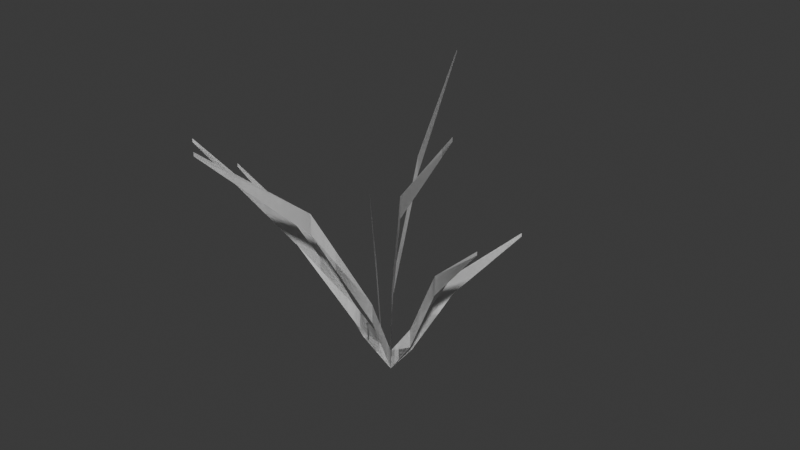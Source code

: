 # Source: NowhereGrass1.blend  (saved by Blender 4.1.24; exported with 4.5.12 LTS)
import bpy
from mathutils import Matrix  # noqa: F401  (used for matrix-valued properties, if any)

bpy.ops.wm.read_factory_settings(use_empty=True)
scene = bpy.context.scene
scene.name = 'Scene'

# ---- collections
col_collection = bpy.data.collections.new('Collection'); scene.collection.children.link(col_collection)

# ---- world
world_world = bpy.data.worlds.new('World'); scene.world = world_world
world_world.use_nodes = True; world_world.node_tree.nodes.clear()
_N = world_world.node_tree.nodes; _L = world_world.node_tree.links
n0 = _N.new('ShaderNodeOutputWorld'); n0.name = 'World Output'; n0.location = (300, 300)
n1 = _N.new('ShaderNodeBackground'); n1.name = 'Background'; n1.location = (10, 300)
n1.inputs[0].default_value = (0.05088, 0.05088, 0.05088, 1.0)
_L.new(n1.outputs[0], n0.inputs[0])
n0.is_active_output = True
world_world.color = (0.05088, 0.05088, 0.05088)
world_world.use_sun_shadow = False
world_world.sun_shadow_jitter_overblur = 0.0

# ---- meshes
me_cube_004 = bpy.data.meshes.new('Cube.004')
me_cube_004.from_pydata([(0.1226, -0.1258, 0.3623), (0.0418, -0.04674, 0.1641), (0.02015, 0.02425, 0.05921), (-0.0192, -0.3102, 0.4407), (0.001448, -0.1538, 0.3113), (-0.02963, 0.04033, 0.1215), (-1.559e-07, -9.409e-07, 0.0308), (-0.2025, -0.1628, 0.3607), (-0.06956, -0.1081, 0.2526), (-0.09682, -0.05055, 0.2075), (0.2047, -0.08246, 0.2994), (0.1492, 0.09789, 0.2279), (0.0702, 0.05357, 0.1292), (0.001448, -0.1538, 0.2817), (-0.09359, 0.2674, 0.3924), (-0.02963, 0.04033, 0.09191), (-0.2025, -0.1628, 0.3555), (-0.06956, -0.1081, 0.2229), (-0.2024, -0.08798, 0.2942), (-0.09682, -0.05055, 0.1779), (-0.02965, -0.02532, 0.05471), (0.2047, -0.08246, 0.2942), (0.273, -0.2269, 0.51), (0.1492, 0.09789, 0.2331), (0.0702, 0.05357, 0.1588), (0.01278, -0.05339, 0.1379), (-0.02671, 0.01063, 0.04986), (-0.06627, 0.04574, 0.1407), (-0.127, 0.1017, 0.2084), (-0.09359, 0.2674, 0.3975), (-0.05561, 0.1287, 0.2797), (-0.02159, -0.0405, 0.1076), (-0.2024, -0.08798, 0.2994), (-0.02965, -0.02532, 0.08433), (0.104, -0.03349, 0.2075), (0.03885, -0.003352, 0.08433), (0.273, -0.2269, 0.5048), (0.1226, -0.1258, 0.3327), (0.0418, -0.04674, 0.1345), (0.02015, 0.02425, 0.02959), (-0.0192, -0.3102, 0.4355), (0.01278, -0.05339, 0.1082), (-0.02671, 0.01063, 0.02024), (-0.06627, 0.04574, 0.1111), (-0.127, 0.1017, 0.2032), (-0.05561, 0.1287, 0.25), (0.0, 0.0, 0.0), (-0.02159, -0.0405, 0.07793), (0.104, -0.03349, 0.1779), (0.03885, -0.003352, 0.05471), (0.1226, -0.1258, 0.3623), (0.0418, -0.04674, 0.1641), (0.02015, 0.02425, 0.05921), (-0.0192, -0.3102, 0.4407), (0.001448, -0.1538, 0.3113), (-0.02963, 0.04033, 0.1215), (-1.559e-07, -9.409e-07, 0.0308), (-0.2025, -0.1628, 0.3607), (-0.06956, -0.1081, 0.2526), (-0.09682, -0.05055, 0.2075), (0.2047, -0.08246, 0.2994), (0.1492, 0.09789, 0.2279), (0.0702, 0.05357, 0.1292), (0.001448, -0.1538, 0.2817), (-0.09359, 0.2674, 0.3924), (-0.02963, 0.04033, 0.09191), (-0.2025, -0.1628, 0.3555), (-0.06956, -0.1081, 0.2229), (-0.2024, -0.08798, 0.2942), (-0.09682, -0.05055, 0.1779), (-0.02965, -0.02532, 0.05471), (0.2047, -0.08246, 0.2942), (0.273, -0.2269, 0.51), (0.1492, 0.09789, 0.2331), (0.0702, 0.05357, 0.1588), (0.01278, -0.05339, 0.1379), (-0.02671, 0.01063, 0.04986), (-0.06627, 0.04574, 0.1407), (-0.127, 0.1017, 0.2084), (-0.09359, 0.2674, 0.3975), (-0.05561, 0.1287, 0.2797), (-0.02159, -0.0405, 0.1076), (-0.2024, -0.08798, 0.2994), (-0.02965, -0.02532, 0.08433), (0.104, -0.03349, 0.2075), (0.03885, -0.003352, 0.08433), (0.273, -0.2269, 0.5048), (0.1226, -0.1258, 0.3327), (0.0418, -0.04674, 0.1345), (0.02015, 0.02425, 0.02959), (-0.0192, -0.3102, 0.4355), (0.01278, -0.05339, 0.1082), (-0.02671, 0.01063, 0.02024), (-0.06627, 0.04574, 0.1111), (-0.127, 0.1017, 0.2032), (-0.05561, 0.1287, 0.25), (0.0, 0.0, 0.0), (-0.02159, -0.0405, 0.07793), (0.104, -0.03349, 0.1779), (0.03885, -0.003352, 0.05471)], [], [(33, 9, 19, 20), (6, 31, 47, 46), (0, 37, 36, 22), (34, 10, 21, 48), (30, 29, 14, 45), (6, 33, 20, 46), (1, 38, 37, 0), (5, 30, 45, 15), (6, 35, 49, 46), (2, 24, 12, 39), (6, 5, 15, 46), (24, 23, 11, 12), (6, 46, 38, 1), (8, 7, 16, 17), (4, 3, 40, 13), (6, 2, 39, 46), (31, 8, 17, 47), (25, 4, 13, 41), (6, 25, 41, 46), (9, 32, 18, 19), (6, 26, 42, 46), (27, 28, 44, 43), (35, 34, 48, 49), (26, 27, 43, 42), (83, 70, 69, 59), (56, 96, 97, 81), (50, 72, 86, 87), (84, 98, 71, 60), (80, 95, 64, 79), (56, 96, 70, 83), (51, 50, 87, 88), (55, 65, 95, 80), (56, 96, 99, 85), (52, 89, 62, 74), (56, 96, 65, 55), (74, 62, 61, 73), (56, 51, 88, 96), (58, 67, 66, 57), (54, 63, 90, 53), (56, 96, 89, 52), (81, 97, 67, 58), (75, 91, 63, 54), (56, 96, 91, 75), (59, 69, 68, 82), (56, 96, 92, 76), (77, 93, 94, 78), (85, 99, 98, 84), (76, 92, 93, 77)])
_uv = me_cube_004.uv_layers.new(name='UVMap')
_uv.uv.foreach_set('vector', [0.9084, 0.1423, 0.9353, 0.3637, 0.9073, 0.3268, 0.8805, 0.1054, 0.5687, 0.03859, 0.5847, 0.1775, 0.5566, 0.1408, 0.5394, 0.0003451, 0.2065, 0.3526, 0.1797, 0.3905, 0.1038, 0.006969, 0.1084, 0.000345, 0.7603, 0.2207, 0.8133, 0.0003451, 0.8182, 0.006813, 0.7882, 0.2576, 0.5387, 0.4848, 0.4655, 0.7663, 0.4607, 0.7598, 0.5114, 0.4474, 0.9065, 0.03876, 0.9084, 0.1423, 0.8805, 0.1054, 0.8774, 0.0003451, 0.1719, 0.7078, 0.1452, 0.7456, 0.1797, 0.3905, 0.2065, 0.3526, 0.5094, 0.2001, 0.5387, 0.4848, 0.5114, 0.4474, 0.4821, 0.1626, 0.7891, 0.5456, 0.7871, 0.4421, 0.8151, 0.479, 0.8182, 0.584, 0.9638, 0.104, 0.9846, 0.2831, 0.9568, 0.2461, 0.936, 0.06695, 0.4891, 0.03928, 0.5094, 0.2001, 0.4821, 0.1626, 0.4607, 0.0003451, 0.9846, 0.2831, 0.9409, 0.4611, 0.936, 0.4546, 0.9568, 0.2461, 0.1316, 0.9347, 0.1038, 0.974, 0.1452, 0.7456, 0.1719, 0.7078, 0.6198, 0.4364, 0.5443, 0.7074, 0.5394, 0.701, 0.5916, 0.3997, 0.3814, 0.538, 0.2994, 0.8464, 0.2946, 0.8398, 0.3543, 0.5004, 0.9766, 0.0389, 0.9638, 0.104, 0.936, 0.06695, 0.9477, 0.0003451, 0.5847, 0.1775, 0.6198, 0.4364, 0.5916, 0.3997, 0.5566, 0.1408, 0.351, 0.2255, 0.3814, 0.538, 0.3543, 0.5004, 0.3239, 0.1879, 0.3228, 0.03944, 0.351, 0.2255, 0.3239, 0.1879, 0.2946, 0.0003451, 0.9353, 0.3637, 0.8823, 0.584, 0.8774, 0.5776, 0.9073, 0.3268, 0.8182, 0.6235, 0.7998, 0.6742, 0.7722, 0.6369, 0.7895, 0.5847, 0.8178, 0.8376, 0.777, 0.9996, 0.7722, 0.9931, 0.7902, 0.8004, 0.7871, 0.4421, 0.7603, 0.2207, 0.7882, 0.2576, 0.8151, 0.479, 0.7998, 0.6742, 0.8178, 0.8376, 0.7902, 0.8004, 0.7722, 0.6369, 0.7286, 0.1423, 0.7565, 0.1054, 0.7297, 0.3268, 0.7017, 0.3637, 0.6498, 0.6692, 0.6205, 0.7074, 0.6377, 0.567, 0.6659, 0.5302, 0.1031, 0.6217, 0.005029, 0.974, 0.0003451, 0.9674, 0.07632, 0.5839, 0.8767, 0.2207, 0.8488, 0.2576, 0.8188, 0.006813, 0.8237, 0.0003451, 0.382, 0.4848, 0.4093, 0.4474, 0.46, 0.7598, 0.4552, 0.7663, 0.7305, 0.03876, 0.7596, 0.0003451, 0.7565, 0.1054, 0.7286, 0.1423, 0.06849, 0.2666, 0.1031, 0.6217, 0.07632, 0.5839, 0.04173, 0.2288, 0.4113, 0.2001, 0.4386, 0.1626, 0.4093, 0.4474, 0.382, 0.4848, 0.8479, 0.5456, 0.8188, 0.584, 0.8219, 0.479, 0.8499, 0.4421, 0.9638, 0.8188, 0.936, 0.8559, 0.9568, 0.6768, 0.9846, 0.6397, 0.4316, 0.03928, 0.46, 0.0003451, 0.4386, 0.1626, 0.4113, 0.2001, 0.9846, 0.6397, 0.9568, 0.6768, 0.936, 0.4683, 0.9409, 0.4618, 0.02816, 0.03969, 0.06849, 0.2666, 0.04173, 0.2288, 0.0003452, 0.000345, 0.701, 0.2713, 0.6728, 0.3081, 0.6205, 0.006784, 0.6255, 0.0003451, 0.2939, 0.3087, 0.2668, 0.3463, 0.2072, 0.006928, 0.2119, 0.000345, 0.9766, 0.8839, 0.9477, 0.9225, 0.936, 0.8559, 0.9638, 0.8188, 0.6659, 0.5302, 0.6377, 0.567, 0.6728, 0.3081, 0.701, 0.2713, 0.2635, 0.6212, 0.2365, 0.6588, 0.2668, 0.3463, 0.2939, 0.3087, 0.2353, 0.8073, 0.2072, 0.8464, 0.2365, 0.6588, 0.2635, 0.6212, 0.7017, 0.3637, 0.7297, 0.3268, 0.7596, 0.5776, 0.7547, 0.584, 0.8188, 0.6234, 0.8476, 0.5847, 0.8648, 0.637, 0.8372, 0.6742, 0.8188, 0.8376, 0.8465, 0.8004, 0.8642, 0.9931, 0.8594, 0.9997, 0.8499, 0.4421, 0.8219, 0.479, 0.8488, 0.2576, 0.8767, 0.2207, 0.8372, 0.6742, 0.8648, 0.637, 0.8465, 0.8004, 0.8188, 0.8376])
me_cube_004.update()

# ---- objects
ob_og_grass_1 = bpy.data.objects.new('Og_Grass_1', me_cube_004)

# ---- transforms, parenting, visibility, modifiers, constraints
ob_og_grass_1.location = (0.0, 0.0, 0.0)

# ---- collection membership
col_collection.objects.link(ob_og_grass_1)

# ---- scene / render settings (as saved in the file)
scene.frame_start = 1; scene.frame_end = 250; scene.frame_set(1)
scene.render.engine = 'BLENDER_EEVEE_NEXT'
scene.cycles.sampling_pattern = 'TABULATED_SOBOL'
scene.eevee.ray_tracing_options.trace_max_roughness = 0.0
bpy.context.view_layer.update()

# ---- added for rendering (the .blend has no active camera and no usable light): camera, sun
cam_auto = bpy.data.cameras.new('AutoCamera')
cam_auto.lens = 50.0
cam_auto.sensor_width = 36.0
cam_auto.clip_end = 1000.0
ob_auto_camera = bpy.data.objects.new('AutoCamera', cam_auto)
scene.collection.objects.link(ob_auto_camera)
ob_auto_camera.location = (0.872959, -1.02663, 0.925143)
ob_auto_camera.rotation_euler = (1.09748, -7.21219e-08, 0.694738)
scene.camera = ob_auto_camera
light_auto_sun = bpy.data.lights.new('AutoSun', 'SUN')
light_auto_sun.energy = 3.0
light_auto_sun.angle = 0.0523599
ob_auto_sun = bpy.data.objects.new('AutoSun', light_auto_sun)
scene.collection.objects.link(ob_auto_sun)
ob_auto_sun.rotation_euler = (0.872665, 0.174533, 0.523599)
bpy.context.view_layer.update()
